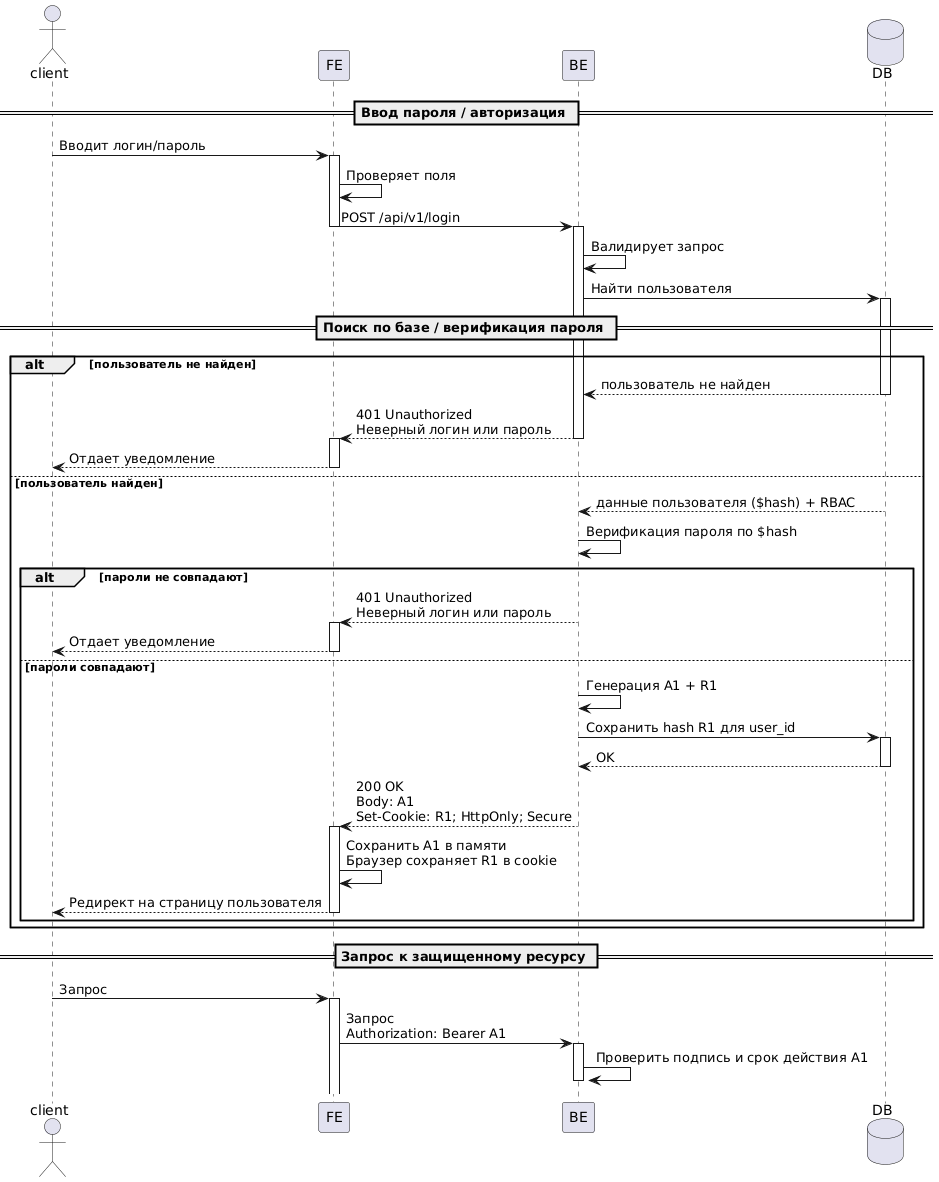

The diagram above was rendered by PlantUML. Its source (embedded in the PNG):
@startuml
actor client
participant FE
participant BE
database DB

== Ввод пароля / авторизация ==
client -> FE ++ : Вводит логин/пароль
FE -> FE : Проверяет поля
FE -> BE --++ : POST /api/v1/login
BE -> BE : Валидирует запрос
BE -> DB ++ : Найти пользователя

== Поиск по базе / верификация пароля ==
alt пользователь не найден
DB --> BE -- : пользователь не найден
BE --> FE --++ : 401 Unauthorized\nНеверный логин или пароль
FE --> client -- : Отдает уведомление
else пользователь найден
DB --> BE -- : данные пользователя ($hash) + RBAC
BE -> BE : Верификация пароля по $hash
alt пароли не совпадают
BE --> FE --++ : 401 Unauthorized\nНеверный логин или пароль
FE --> client -- : Отдает уведомление
else пароли совпадают
BE -> BE : Генерация A1 + R1
BE -> DB ++ : Сохранить hash R1 для user_id
DB --> BE -- : OK
BE --> FE --++ : 200 OK\nBody: A1\nSet-Cookie: R1; HttpOnly; Secure
FE -> FE : Сохранить A1 в памяти\nБраузер сохраняет R1 в cookie
FE --> client -- : Редирект на страницу пользователя
end
end

== Запрос к защищенному ресурсу ==
client -> FE ++ : Запрос
FE -> BE ++ : Запрос\nAuthorization: Bearer A1
BE -> BE ++: Проверить подпись и срок действия A1
@enduml